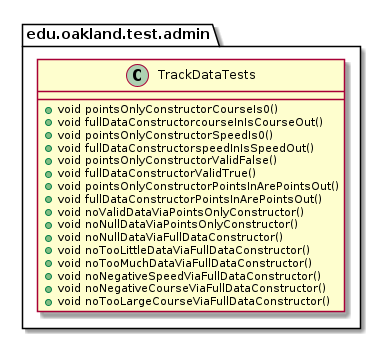

The diagram above was rendered by PlantUML. Its source (embedded in the PNG):
@startuml TrackDataTests

package edu.oakland.test.admin {
    class TrackDataTests {
        + void pointsOnlyConstructorCourseIs0()
        + void fullDataConstructorcourseInIsCourseOut()
        + void pointsOnlyConstructorSpeedIs0()
        + void fullDataConstructorspeedInIsSpeedOut()
        + void pointsOnlyConstructorValidFalse()
        + void fullDataConstructorValidTrue()
        + void pointsOnlyConstructorPointsInArePointsOut()
        + void fullDataConstructorPointsInArePointsOut()
        + void noValidDataViaPointsOnlyConstructor()
        + void noNullDataViaPointsOnlyConstructor()
        + void noNullDataViaFullDataConstructor()
        + void noTooLittleDataViaFullDataConstructor()
        + void noTooMuchDataViaFullDataConstructor()
        + void noNegativeSpeedViaFullDataConstructor()
        + void noNegativeCourseViaFullDataConstructor()
        + void noTooLargeCourseViaFullDataConstructor()
    }
}

@enduml